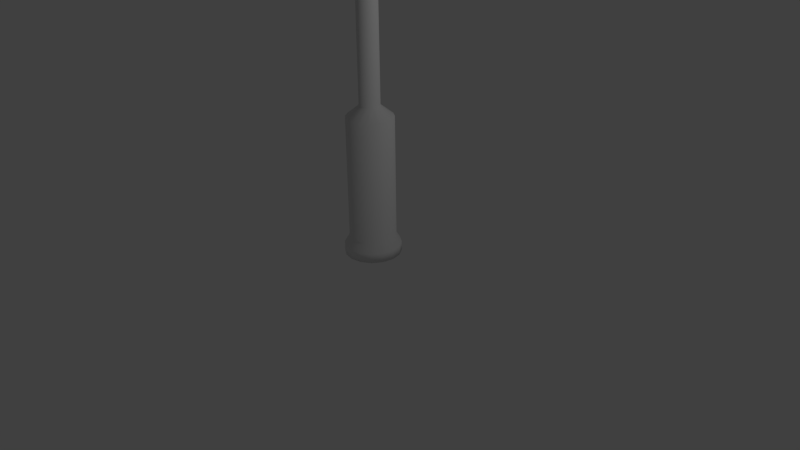# Source: Lamp_Post.blend  (saved by Blender 2.71.0; exported with 4.5.12 LTS)
import bpy
from mathutils import Matrix  # noqa: F401  (used for matrix-valued properties, if any)

bpy.ops.wm.read_factory_settings(use_empty=True)
scene = bpy.context.scene
scene.name = 'Scene'

# ---- collections
col_collection_1 = bpy.data.collections.new('Collection 1'); scene.collection.children.link(col_collection_1)

# ---- materials (node trees are filled in below, after node groups)
mat_lamp_post_lamp_cover = bpy.data.materials.new('Lamp Post Lamp Cover')
mat_lamp_post_lamp_cover.alpha_threshold = 0.0
mat_lamp_post_lamp_cover.use_transparent_shadow = False
mat_lamp_post_lamp_cover.roughness = 0.5
mat_lamp_post_lamp_cover.line_color = (0.0, 0.0, 0.0, 1.0)
mat_lamp_post_lamp = bpy.data.materials.new('Lamp Post Lamp')
mat_lamp_post_lamp.alpha_threshold = 0.0
mat_lamp_post_lamp.use_transparent_shadow = False
mat_lamp_post_lamp.roughness = 0.5
mat_lamp_post_lamp.line_color = (0.0, 0.0, 0.0, 1.0)
mat_lamp_post_arm = bpy.data.materials.new('Lamp Post Arm')
mat_lamp_post_arm.alpha_threshold = 0.0
mat_lamp_post_arm.use_transparent_shadow = False
mat_lamp_post_arm.roughness = 0.5
mat_lamp_post_arm.line_color = (0.0, 0.0, 0.0, 1.0)
mat_lamp_post_base = bpy.data.materials.new('Lamp Post Base')
mat_lamp_post_base.alpha_threshold = 0.0
mat_lamp_post_base.use_transparent_shadow = False
mat_lamp_post_base.roughness = 0.5
mat_lamp_post_base.line_color = (0.0, 0.0, 0.0, 1.0)

# ---- material node trees

# ---- world
world_world = bpy.data.worlds.new('World'); scene.world = world_world
world_world.color = (0.05088, 0.05088, 0.05088)
world_world.use_sun_shadow = False
world_world.sun_shadow_jitter_overblur = 0.0
world_world.cycles.sampling_method = 'MANUAL'
world_world.cycles.sample_map_resolution = 256

# ---- cameras
cam_camera = bpy.data.cameras.new('Camera')
cam_camera.clip_end = 100.0
cam_camera.lens = 35.0
cam_camera.sensor_width = 32.0
cam_camera.sensor_height = 18.0
cam_camera.ortho_scale = 7.314
cam_camera.dof.focus_distance = 0.0
cam_camera.dof.aperture_fstop = 128.0

# ---- lights
light_lamp = bpy.data.lights.new('Lamp', 'POINT')
light_lamp.transmission_factor = 0.0
light_lamp.cutoff_distance = 30.0
light_lamp.energy = 100.0
light_lamp.shadow_buffer_clip_start = 1.001
light_lamp.shadow_soft_size = 0.1
light_lamp.shadow_maximum_resolution = 0.006
light_lamp.use_absolute_resolution = True
light_lamp.cycles.use_multiple_importance_sampling = False

# ---- meshes
me_cube = bpy.data.meshes.new('Cube')
me_cube.from_pydata([(-0.6956, -2.546, 0.6083), (-0.6956, 0.6956, 0.6083), (0.6956, 0.6956, 0.6083), (0.6956, -2.546, 0.6083), (-0.4622, -2.118, 1.439), (-0.4622, 0.2674, 1.439), (0.4622, 0.2674, 1.439), (0.4622, -2.118, 1.439), (-0.572, -2.258, 0.7787), (-0.572, 0.4075, 0.7787), (0.572, 0.4075, 0.7787), (0.572, -2.258, 0.7787), (-0.4046, -2.147, 0.2617), (-0.4046, 0.2966, 0.2617), (0.4046, 0.2966, 0.2617), (0.4046, -2.147, 0.2617)], [], [(4, 5, 1, 0), (5, 6, 2, 1), (6, 7, 3, 2), (7, 4, 0, 3), (3, 0, 8, 11), (7, 6, 5, 4), (11, 8, 12, 15), (2, 3, 11, 10), (1, 2, 10, 9), (0, 1, 9, 8), (12, 13, 14, 15), (10, 11, 15, 14), (9, 10, 14, 13), (8, 9, 13, 12)])
me_cube.polygons.foreach_set('material_index', [0, 0, 0, 0, 0, 0, 1, 0, 0, 0, 1, 1, 1, 1])
_uv = me_cube.uv_layers.new(name='UVMap')
_uv.uv.foreach_set('vector', [0.598, 0.8229, 0.598, 0.1253, 0.8249, 0.0, 0.8249, 0.9482, 0.2935, 0.3197, 0.5366, 0.3197, 0.598, 0.5931, 0.2321, 0.5931, 0.8249, 0.8229, 0.8249, 0.1253, 0.9656, 0.0, 0.9656, 0.9482, 0.2321, 0.9317, 0.2321, 0.6613, 0.4778, 0.5931, 0.4778, 1.0, 0.01718, 6.974e-08, 0.2321, 0.0, 0.1767, 0.08428, 0.0, 0.08428, 0.5366, 0.0, 0.5366, 0.3197, 0.2935, 0.3197, 0.2935, 0.0, 0.7819, 0.8584, 0.7819, 0.4292, 1.0, 0.492, 1.0, 0.7956, 1.0, 0.0, 1.0, 0.9482, 0.9656, 0.8639, 0.9656, 0.08428, 0.2321, 0.9482, 0.01718, 0.9482, 2.508e-07, 0.8639, 0.1767, 0.8639, 0.2321, 0.0, 0.2321, 0.9482, 0.1767, 0.8639, 0.1767, 0.08428, 0.0, 0.9167, 8.603e-08, 0.0, 0.3337, 0.0, 0.3337, 0.9167, 0.7819, 0.0, 0.7819, 1.0, 0.5578, 0.9584, 0.5578, 0.04163, 0.7819, 0.4292, 0.7819, 0.0, 1.0, 0.06279, 1.0, 0.3664, 0.5578, 0.0, 0.5578, 1.0, 0.3337, 0.9584, 0.3337, 0.04163])
me_cube.materials.append(mat_lamp_post_lamp_cover)
me_cube.materials.append(mat_lamp_post_lamp)
me_cube.use_remesh_preserve_volume = False
me_cube.use_remesh_preserve_attributes = False
me_cube.use_mirror_vertex_groups = False
me_cube.update()
me_cylinder_002 = bpy.data.meshes.new('Cylinder.002')
me_cylinder_002.from_pydata([(1.145e-07, 0.1932, -0.136), (1.145e-07, 0.6663, 5.027), (0.05205, 0.1828, -0.136), (0.05205, 0.656, 5.027), (0.09617, 0.1533, -0.136), (0.09617, 0.6265, 5.027), (0.1257, 0.1092, -0.136), (0.1257, 0.5824, 5.027), (0.136, 0.05718, -0.136), (0.136, 0.5303, 5.027), (0.1257, 0.00513, -0.136), (0.1257, 0.4783, 5.027), (0.09617, -0.03899, -0.136), (0.09617, 0.4342, 5.027), (0.05205, -0.06847, -0.136), (0.05205, 0.4047, 5.027), (1.35e-07, -0.07883, -0.136), (1.35e-07, 0.3943, 5.027), (-0.05205, -0.06847, -0.136), (-0.05205, 0.4047, 5.027), (-0.09617, -0.03899, -0.136), (-0.09617, 0.4342, 5.027), (-0.1256, 0.00513, -0.136), (-0.1256, 0.4783, 5.027), (-0.136, 0.05718, -0.136), (-0.136, 0.5303, 5.027), (-0.1256, 0.1092, -0.136), (-0.1256, 0.5824, 5.027), (-0.09617, 0.1533, -0.136), (-0.09617, 0.6265, 5.027), (-0.05205, 0.1828, -0.136), (-0.05205, 0.656, 5.027)], [], [(0, 1, 3, 2), (2, 3, 5, 4), (4, 5, 7, 6), (6, 7, 9, 8), (8, 9, 11, 10), (10, 11, 13, 12), (12, 13, 15, 14), (14, 15, 17, 16), (16, 17, 19, 18), (18, 19, 21, 20), (20, 21, 23, 22), (22, 23, 25, 24), (24, 25, 27, 26), (26, 27, 29, 28), (3, 1, 31, 29, 27, 25, 23, 21, 19, 17, 15, 13, 11, 9, 7, 5), (30, 31, 1, 0), (28, 29, 31, 30), (0, 2, 4, 6, 8, 10, 12, 14, 16, 18, 20, 22, 24, 26, 28, 30)])
me_cylinder_002.polygons.foreach_set('use_smooth', [True] * 18)
_uv = me_cylinder_002.uv_layers.new(name='UVMap')
_uv.uv.foreach_set('vector', [0.2493, 0.2219, 0.2493, 0.7783, 0.1932, 0.7782, 0.1932, 0.2217, 0.1932, 0.2217, 0.1932, 0.7782, 0.1415, 0.778, 0.1414, 0.2215, 0.1414, 0.2215, 0.1415, 0.778, 0.1018, 0.7775, 0.1018, 0.221, 0.8982, 0.2225, 0.8982, 0.779, 0.8466, 0.7785, 0.8466, 0.222, 0.8466, 0.222, 0.8466, 0.7785, 0.7907, 0.778, 0.7907, 0.2215, 0.7907, 0.2215, 0.7907, 0.778, 0.739, 0.7775, 0.739, 0.221, 0.5799, 0.2214, 0.5799, 0.7779, 0.5402, 0.7776, 0.5402, 0.2211, 0.5402, 0.2211, 0.5402, 0.7776, 0.4884, 0.7775, 0.4884, 0.221, 0.4884, 0.221, 0.4884, 0.7775, 0.4323, 0.7776, 0.4323, 0.2211, 0.4323, 0.2211, 0.4323, 0.7776, 0.3805, 0.7779, 0.3805, 0.2214, 0.3805, 0.2214, 0.3805, 0.7779, 0.3409, 0.7783, 0.3409, 0.2219, 0.739, 0.221, 0.739, 0.7775, 0.6875, 0.778, 0.6875, 0.2215, 0.6875, 0.2215, 0.6875, 0.778, 0.6316, 0.7785, 0.6316, 0.222, 0.6316, 0.222, 0.6316, 0.7785, 0.5799, 0.779, 0.5799, 0.2225, 0.0, 0.0, 0.0, 0.0, 0.0, 0.0, 0.0, 0.0, 0.0, 0.0, 0.0, 0.0, 0.0, 0.0, 0.0, 0.0, 0.0, 0.0, 0.0, 0.0, 0.0, 0.0, 0.0, 0.0, 0.0, 0.0, 0.0, 0.0, 0.0, 0.0, 0.0, 0.0, 0.3012, 0.2217, 0.3012, 0.7782, 0.2493, 0.7783, 0.2493, 0.2219, 0.3409, 0.2215, 0.3409, 0.778, 0.3012, 0.7782, 0.3012, 0.2217, 0.0, 0.0, 0.0, 0.0, 0.0, 0.0, 0.0, 0.0, 0.0, 0.0, 0.0, 0.0, 0.0, 0.0, 0.0, 0.0, 0.0, 0.0, 0.0, 0.0, 0.0, 0.0, 0.0, 0.0, 0.0, 0.0, 0.0, 0.0, 0.0, 0.0, 0.0, 0.0])
me_cylinder_002.materials.append(mat_lamp_post_arm)
me_cylinder_002.use_remesh_preserve_volume = False
me_cylinder_002.use_remesh_preserve_attributes = False
me_cylinder_002.use_mirror_vertex_groups = False
me_cylinder_002.update()
me_cylinder_001 = bpy.data.meshes.new('Cylinder.001')
me_cylinder_001.from_pydata([(4.611e-08, 0.5987, 0.1105), (4.611e-08, 0.5987, 0.313), (0.2291, 0.5531, 0.1105), (0.2291, 0.5531, 0.313), (0.4233, 0.4233, 0.1105), (0.4233, 0.4233, 0.313), (0.5531, 0.2291, 0.1105), (0.5531, 0.2291, 0.313), (0.5987, -4.309e-08, 0.1105), (0.5987, -4.309e-08, 0.313), (0.5531, -0.2291, 0.1105), (0.5531, -0.2291, 0.313), (0.4233, -0.4233, 0.1105), (0.4233, -0.4233, 0.313), (0.2291, -0.5531, 0.1105), (0.2291, -0.5531, 0.313), (1.365e-07, -0.5987, 0.1105), (1.365e-07, -0.5987, 0.313), (-0.2291, -0.5531, 0.1105), (-0.2291, -0.5531, 0.313), (-0.4233, -0.4233, 0.1105), (-0.4233, -0.4233, 0.313), (-0.5531, -0.2291, 0.1105), (-0.5531, -0.2291, 0.313), (-0.5987, -9.784e-09, 0.1105), (-0.5987, -9.784e-09, 0.313), (-0.5531, 0.2291, 0.1105), (-0.5531, 0.2291, 0.313), (-0.4233, 0.4233, 0.1105), (-0.4233, 0.4233, 0.313), (-0.2291, 0.5531, 0.1105), (-0.2291, 0.5531, 0.313), (5.975e-08, 0.491, 0.49), (0.1879, 0.4536, 0.49), (0.3472, 0.3472, 0.49), (0.4536, 0.1879, 0.49), (0.491, -3.735e-08, 0.49), (0.4536, -0.1879, 0.49), (0.3472, -0.3472, 0.49), (0.1879, -0.4536, 0.49), (1.339e-07, -0.491, 0.49), (-0.1879, -0.4536, 0.49), (-0.3472, -0.3472, 0.49), (-0.4536, -0.1879, 0.49), (-0.491, -1.003e-08, 0.49), (-0.4536, 0.1879, 0.49), (-0.3472, 0.3472, 0.49), (-0.1879, 0.4536, 0.49), (1.382e-07, 0.491, 3.079), (0.1879, 0.4536, 3.079), (0.3472, 0.3472, 3.079), (0.4536, 0.1879, 3.079), (0.491, -3.735e-08, 3.079), (0.4536, -0.1879, 3.079), (0.3472, -0.3472, 3.079), (0.1879, -0.4536, 3.079), (2.123e-07, -0.491, 3.079), (-0.1879, -0.4536, 3.079), (-0.3472, -0.3472, 3.079), (-0.4536, -0.1879, 3.079), (-0.491, -1.003e-08, 3.079), (-0.4536, 0.1879, 3.079), (-0.3472, 0.3472, 3.079), (-0.1879, 0.4536, 3.079), (-1.139e-06, 0.2149, 3.302), (0.08226, 0.1986, 3.302), (0.152, 0.152, 3.302), (0.1986, 0.08226, 3.302), (0.2149, -2.318e-08, 3.302), (0.1986, -0.08226, 3.302), (0.152, -0.152, 3.302), (0.08226, -0.1986, 3.302), (-1.107e-06, -0.2149, 3.302), (-0.08226, -0.1986, 3.302), (-0.152, -0.152, 3.302), (-0.1986, -0.08226, 3.302), (-0.2149, -1.122e-08, 3.302), (-0.1986, 0.08226, 3.302), (-0.152, 0.152, 3.302), (-0.08226, 0.1986, 3.302), (-3.455e-06, 0.2149, 13.83), (0.08225, 0.1986, 13.83), (0.152, 0.152, 13.83), (0.1986, 0.08226, 13.83), (0.2149, -2.318e-08, 13.83), (0.1986, -0.08226, 13.83), (0.152, -0.152, 13.83), (0.08225, -0.1986, 13.83), (-3.422e-06, -0.2149, 13.83), (-0.08226, -0.1986, 13.83), (-0.152, -0.152, 13.83), (-0.1986, -0.08226, 13.83), (-0.2149, -1.122e-08, 13.83), (-0.1986, 0.08226, 13.83), (-0.152, 0.152, 13.83), (-0.08226, 0.1986, 13.83), (-0.06598, 0.1593, 13.92), (-0.1219, 0.1219, 13.92), (-0.1593, 0.06597, 13.92), (-0.1724, -1.173e-08, 13.92), (-0.1593, -0.06597, 13.92), (-0.1219, -0.1219, 13.92), (-0.06598, -0.1593, 13.92), (-3.474e-06, -0.1724, 13.92), (0.06597, -0.1593, 13.92), (0.1219, -0.1219, 13.92), (0.1593, -0.06597, 13.92), (0.1724, -2.133e-08, 13.92), (0.1593, 0.06597, 13.92), (0.1219, 0.1219, 13.92), (0.06597, 0.1593, 13.92), (-3.5e-06, 0.1724, 13.92)], [], [(0, 1, 3, 2), (2, 3, 5, 4), (4, 5, 7, 6), (6, 7, 9, 8), (8, 9, 11, 10), (10, 11, 13, 12), (12, 13, 15, 14), (14, 15, 17, 16), (16, 17, 19, 18), (18, 19, 21, 20), (20, 21, 23, 22), (22, 23, 25, 24), (24, 25, 27, 26), (26, 27, 29, 28), (11, 9, 36, 37), (30, 31, 1, 0), (28, 29, 31, 30), (0, 2, 4, 6, 8, 10, 12, 14, 16, 18, 20, 22, 24, 26, 28, 30), (43, 42, 58, 59), (1, 31, 47, 32), (3, 1, 32, 33), (17, 15, 39, 40), (23, 21, 42, 43), (7, 5, 34, 35), (29, 27, 45, 46), (13, 11, 37, 38), (19, 17, 40, 41), (25, 23, 43, 44), (9, 7, 35, 36), (31, 29, 46, 47), (15, 13, 38, 39), (21, 19, 41, 42), (5, 3, 33, 34), (27, 25, 44, 45), (49, 48, 64, 65), (41, 40, 56, 57), (39, 38, 54, 55), (37, 36, 52, 53), (32, 47, 63, 48), (35, 34, 50, 51), (46, 45, 61, 62), (33, 32, 48, 49), (44, 43, 59, 60), (42, 41, 57, 58), (40, 39, 55, 56), (38, 37, 53, 54), (36, 35, 51, 52), (47, 46, 62, 63), (34, 33, 49, 50), (45, 44, 60, 61), (66, 65, 81, 82), (60, 59, 75, 76), (58, 57, 73, 74), (56, 55, 71, 72), (54, 53, 69, 70), (52, 51, 67, 68), (63, 62, 78, 79), (50, 49, 65, 66), (61, 60, 76, 77), (59, 58, 74, 75), (57, 56, 72, 73), (55, 54, 70, 71), (53, 52, 68, 69), (48, 63, 79, 64), (51, 50, 66, 67), (62, 61, 77, 78), (77, 76, 92, 93), (75, 74, 90, 91), (73, 72, 88, 89), (71, 70, 86, 87), (69, 68, 84, 85), (64, 79, 95, 80), (67, 66, 82, 83), (78, 77, 93, 94), (65, 64, 80, 81), (76, 75, 91, 92), (74, 73, 89, 90), (72, 71, 87, 88), (70, 69, 85, 86), (68, 67, 83, 84), (79, 78, 94, 95), (94, 93, 98, 97), (90, 89, 102, 101), (86, 85, 106, 105), (95, 94, 97, 96), (93, 92, 99, 98), (89, 88, 103, 102), (85, 84, 107, 106), (81, 80, 111, 110), (83, 82, 109, 108), (88, 87, 104, 103), (92, 91, 100, 99), (84, 83, 108, 107), (82, 81, 110, 109), (91, 90, 101, 100), (87, 86, 105, 104), (80, 95, 96, 111), (110, 111, 96, 97, 98, 99, 100, 101, 102, 103, 104, 105, 106, 107, 108, 109)])
me_cylinder_001.polygons.foreach_set('use_smooth', [True] * 98)
_uv = me_cylinder_001.uv_layers.new(name='UVMap')
_uv.uv.foreach_set('vector', [0.2957, 0.2834, 0.2957, 0.2644, 0.3474, 0.2644, 0.3474, 0.2834, 0.3474, 0.2834, 0.3474, 0.2644, 0.3952, 0.2632, 0.3952, 0.2822, 0.3952, 0.2822, 0.3952, 0.2632, 0.4318, 0.2609, 0.4318, 0.2799, 1.0, 0.001216, 1.0, 0.02025, 0.9522, 0.01904, 0.9522, 0.0, 0.9522, 0.0, 0.9522, 0.01904, 0.9004, 0.01904, 0.9004, 1.062e-09, 0.9004, 1.062e-09, 0.9004, 0.01904, 0.8526, 0.02025, 0.8526, 0.001216, 0.6687, 0.2822, 0.6687, 0.2632, 0.7165, 0.2644, 0.7165, 0.2834, 0.7165, 0.2834, 0.7165, 0.2644, 0.7682, 0.2644, 0.7682, 0.2834, 0.7682, 0.2834, 0.7682, 0.2644, 0.816, 0.2632, 0.816, 0.2822, 0.816, 0.2822, 0.816, 0.2632, 0.8526, 0.2609, 0.8526, 0.2799, 0.4847, 0.2822, 0.4847, 0.2632, 0.5325, 0.2644, 0.5325, 0.2834, 0.5325, 0.2834, 0.5325, 0.2644, 0.5843, 0.2644, 0.5843, 0.2834, 0.5843, 0.2834, 0.5843, 0.2644, 0.6321, 0.2632, 0.6321, 0.2822, 0.6321, 0.2822, 0.6321, 0.2632, 0.6687, 0.2609, 0.6687, 0.2799, 0.9004, 0.01904, 0.9522, 0.01904, 0.9475, 0.03712, 0.9051, 0.03712, 0.2479, 0.2822, 0.2479, 0.2632, 0.2957, 0.2644, 0.2957, 0.2834, 0.2113, 0.2799, 0.2113, 0.2609, 0.2479, 0.2632, 0.2479, 0.2822, 0.6407, 0.395, 0.5889, 0.395, 0.5411, 0.3865, 0.5045, 0.3708, 0.4847, 0.3503, 0.4847, 0.3281, 0.5045, 0.3076, 0.5411, 0.2919, 0.5889, 0.2834, 0.6407, 0.2834, 0.6885, 0.2919, 0.7251, 0.3076, 0.7449, 0.3281, 0.7449, 0.3503, 0.7251, 0.3708, 0.6885, 0.3865, 0.5372, 0.2463, 0.498, 0.2453, 0.498, 0.001842, 0.5372, 0.002839, 0.2957, 0.2644, 0.2479, 0.2632, 0.2611, 0.2453, 0.3003, 0.2463, 0.3474, 0.2644, 0.2957, 0.2644, 0.3003, 0.2463, 0.3428, 0.2463, 0.7682, 0.2644, 0.7165, 0.2644, 0.7211, 0.2463, 0.7636, 0.2463, 0.5325, 0.2644, 0.4847, 0.2632, 0.498, 0.2453, 0.5372, 0.2463, 0.4318, 0.2609, 0.3952, 0.2632, 0.382, 0.2453, 0.412, 0.2435, 0.6687, 0.2609, 0.6321, 0.2632, 0.6188, 0.2453, 0.6488, 0.2435, 0.8526, 0.02025, 0.9004, 0.01904, 0.9051, 0.03712, 0.8659, 0.03811, 0.816, 0.2632, 0.7682, 0.2644, 0.7636, 0.2463, 0.8028, 0.2453, 0.5843, 0.2644, 0.5325, 0.2644, 0.5372, 0.2463, 0.5796, 0.2463, 0.9522, 0.01904, 1.0, 0.02025, 0.9867, 0.03811, 0.9475, 0.03712, 0.2479, 0.2632, 0.2113, 0.2609, 0.2311, 0.2435, 0.2611, 0.2453, 0.7165, 0.2644, 0.6687, 0.2632, 0.6819, 0.2453, 0.7211, 0.2463, 0.8526, 0.2609, 0.816, 0.2632, 0.8028, 0.2453, 0.8328, 0.2435, 0.3952, 0.2632, 0.3474, 0.2644, 0.3428, 0.2463, 0.382, 0.2453, 0.6321, 0.2632, 0.5843, 0.2644, 0.5796, 0.2463, 0.6188, 0.2453, 0.2575, 0.368, 0.2275, 0.3551, 0.2783, 0.3405, 0.2915, 0.3461, 0.8028, 0.2453, 0.7636, 0.2463, 0.7636, 0.002839, 0.8028, 0.001842, 0.7211, 0.2463, 0.6819, 0.2453, 0.6819, 0.001842, 0.7211, 0.002839, 0.9051, 0.03712, 0.9475, 0.03712, 0.9475, 0.2806, 0.9051, 0.2806, 0.3003, 0.2463, 0.2611, 0.2453, 0.2611, 0.001842, 0.3003, 0.002839, 0.412, 0.2435, 0.382, 0.2453, 0.382, 0.001842, 0.412, 0.0, 0.6488, 0.2435, 0.6188, 0.2453, 0.6188, 0.001842, 0.6488, 0.0, 0.3428, 0.2463, 0.3003, 0.2463, 0.3003, 0.002839, 0.3428, 0.002839, 0.5796, 0.2463, 0.5372, 0.2463, 0.5372, 0.002839, 0.5796, 0.002839, 0.8328, 0.2435, 0.8028, 0.2453, 0.8028, 0.001842, 0.8328, 0.0, 0.7636, 0.2463, 0.7211, 0.2463, 0.7211, 0.002839, 0.7636, 0.002839, 0.8659, 0.03811, 0.9051, 0.03712, 0.9051, 0.2806, 0.8659, 0.2816, 0.9475, 0.03712, 0.9867, 0.03811, 0.9867, 0.2816, 0.9475, 0.2806, 0.2611, 0.2453, 0.2311, 0.2435, 0.2311, 0.0, 0.2611, 0.001842, 0.382, 0.2453, 0.3428, 0.2463, 0.3428, 0.002839, 0.382, 0.001842, 0.6188, 0.2453, 0.5796, 0.2463, 0.5796, 0.002839, 0.6188, 0.001842, 0.01314, 0.0004365, 0.0303, 0.0, 0.0303, 0.9896, 0.01314, 0.9901, 0.2575, 0.2904, 0.2967, 0.2834, 0.3086, 0.3091, 0.2915, 0.3122, 0.3392, 0.2834, 0.3784, 0.2904, 0.3444, 0.3122, 0.3272, 0.3091, 0.4084, 0.3032, 0.4246, 0.3201, 0.3646, 0.3252, 0.3575, 0.3178, 0.4246, 0.3383, 0.4084, 0.3551, 0.3575, 0.3405, 0.3646, 0.3331, 0.3784, 0.368, 0.3392, 0.3749, 0.3272, 0.3492, 0.3444, 0.3461, 0.2113, 0.3383, 0.2113, 0.3201, 0.2712, 0.3252, 0.2712, 0.3331, 0.2967, 0.3749, 0.2575, 0.368, 0.2915, 0.3461, 0.3086, 0.3492, 0.2275, 0.3032, 0.2575, 0.2904, 0.2915, 0.3122, 0.2783, 0.3178, 0.2967, 0.2834, 0.3392, 0.2834, 0.3272, 0.3091, 0.3086, 0.3091, 0.3784, 0.2904, 0.4084, 0.3032, 0.3575, 0.3178, 0.3444, 0.3122, 0.4246, 0.3201, 0.4246, 0.3383, 0.3646, 0.3331, 0.3646, 0.3252, 0.4084, 0.3551, 0.3784, 0.368, 0.3444, 0.3461, 0.3575, 0.3405, 0.2275, 0.3551, 0.2113, 0.3383, 0.2712, 0.3331, 0.2783, 0.3405, 0.3392, 0.3749, 0.2967, 0.3749, 0.3086, 0.3492, 0.3272, 0.3492, 0.2113, 0.3201, 0.2275, 0.3032, 0.2783, 0.3178, 0.2712, 0.3252, 0.1584, 0.0004365, 0.1755, 0.0, 0.1755, 0.9896, 0.1584, 0.9901, 0.1941, 0.0, 0.2113, 0.0004365, 0.2113, 0.9901, 0.1941, 0.9896, 0.09232, 0.0004365, 0.1095, 0.0, 0.1095, 0.9896, 0.09232, 0.9901, 0.1281, 2.265e-08, 0.1452, 0.0004365, 0.1452, 0.9901, 0.1281, 0.9896, 0.449, 2.265e-08, 0.4676, 0.0, 0.4676, 0.9896, 0.449, 0.9896, 0.04888, 0.0, 0.06604, 0.0004365, 0.06604, 0.9901, 0.04888, 0.9896, 1.452e-07, 0.001243, 0.01314, 0.0004365, 0.01314, 0.9901, 0.0, 0.9909, 0.1452, 0.001243, 0.1584, 0.0004365, 0.1584, 0.9901, 0.1452, 0.9909, 0.0303, 0.0, 0.04888, 0.0, 0.04888, 0.9896, 0.0303, 0.9896, 0.1755, 0.0, 0.1941, 0.0, 0.1941, 0.9896, 0.1755, 0.9896, 0.07918, 0.001243, 0.09232, 0.0004365, 0.09232, 0.9901, 0.07918, 0.9909, 0.1095, 0.0, 0.1281, 2.265e-08, 0.1281, 0.9896, 0.1095, 0.9896, 0.4318, 0.0004365, 0.449, 2.265e-08, 0.449, 0.9896, 0.4318, 0.9901, 0.4676, 0.0, 0.4847, 0.0004365, 0.4847, 0.9901, 0.4676, 0.9896, 0.06604, 0.0004365, 0.07918, 0.001243, 0.07918, 0.9909, 0.06604, 0.9901, 0.1452, 0.9909, 0.1584, 0.9901, 0.1636, 0.9994, 0.1531, 1.0, 0.07918, 0.9909, 0.09232, 0.9901, 0.09756, 0.9994, 0.08702, 1.0, 0.4318, 0.9901, 0.449, 0.9896, 0.4508, 0.999, 0.4371, 0.9994, 0.06604, 0.9901, 0.07918, 0.9909, 0.07134, 1.0, 0.06081, 0.9994, 0.1584, 0.9901, 0.1755, 0.9896, 0.1774, 0.999, 0.1636, 0.9994, 0.09232, 0.9901, 0.1095, 0.9896, 0.1113, 0.999, 0.09756, 0.9994, 0.449, 0.9896, 0.4676, 0.9896, 0.4657, 0.999, 0.4508, 0.999, 0.0303, 0.9896, 0.04888, 0.9896, 0.04704, 0.999, 0.03214, 0.999, 0.0, 0.9909, 0.01314, 0.9901, 0.01837, 0.9994, 0.007837, 1.0, 0.1095, 0.9896, 0.1281, 0.9896, 0.1262, 0.999, 0.1113, 0.999, 0.1755, 0.9896, 0.1941, 0.9896, 0.1923, 0.999, 0.1774, 0.999, 0.4676, 0.9896, 0.4847, 0.9901, 0.4795, 0.9994, 0.4657, 0.999, 0.01314, 0.9901, 0.0303, 0.9896, 0.03214, 0.999, 0.01837, 0.9994, 0.1941, 0.9896, 0.2113, 0.9901, 0.206, 0.9994, 0.1923, 0.999, 0.1281, 0.9896, 0.1452, 0.9901, 0.14, 0.9994, 0.1262, 0.999, 0.04888, 0.9896, 0.06604, 0.9901, 0.06081, 0.9994, 0.04704, 0.999, 0.8198, 0.2963, 0.8198, 0.3027, 0.8141, 0.3086, 0.8036, 0.3131, 0.7898, 0.3155, 0.7749, 0.3155, 0.7611, 0.3131, 0.7506, 0.3086, 0.7449, 0.3027, 0.7449, 0.2963, 0.7506, 0.2904, 0.7611, 0.2859, 0.7749, 0.2834, 0.7898, 0.2834, 0.8036, 0.2859, 0.8141, 0.2904])
me_cylinder_001.materials.append(mat_lamp_post_base)
me_cylinder_001.use_remesh_preserve_volume = False
me_cylinder_001.use_remesh_preserve_attributes = False
me_cylinder_001.use_mirror_vertex_groups = False
me_cylinder_001.update()

# ---- objects
ob_lamp_post_lamp = bpy.data.objects.new('Lamp Post Lamp', me_cube)
ob_lamp_post_arm = bpy.data.objects.new('Lamp Post Arm', me_cylinder_002)
ob_lamp_post_base = bpy.data.objects.new('Lamp Post Base', me_cylinder_001)
ob_lamp = bpy.data.objects.new('Lamp', light_lamp)
ob_camera = bpy.data.objects.new('Camera', cam_camera)

# ---- transforms, parenting, visibility, modifiers, constraints
ob_lamp_post_lamp.location = (0.0, -2.173, 8.092)
ob_lamp_post_lamp.rotation_euler = (-0.132, -0.0, 0.0)
ob_lamp_post_lamp.scale = (0.2414, 0.2414, 0.2414)
ob_lamp_post_lamp.lineart.crease_threshold = 0.0
_m = ob_lamp_post_lamp.modifiers.new('Bevel', 'BEVEL')
_m.width = 0.049
_m.width_pct = 0.049
_m.segments = 4
_m.limit_method = 'NONE'
_m.spread = 0.0
ob_lamp_post_arm.location = (0.0, -0.1227, 8.089)
ob_lamp_post_arm.rotation_euler = (1.571, -0.0, 0.0)
ob_lamp_post_arm.scale = (0.3961, 0.3961, 0.3961)
ob_lamp_post_arm.lineart.crease_threshold = 0.0
ob_lamp_post_base.location = (0.0, 0.0, 0.0)
ob_lamp_post_base.scale = (0.6072, 0.6072, 0.6072)
ob_lamp_post_base.lineart.crease_threshold = 0.0
ob_lamp.location = (4.076, 1.005, 5.904)
ob_lamp.rotation_euler = (0.6503, 0.05522, 1.866)
ob_lamp.lock_rotations_4d = False
ob_lamp.empty_display_type = 'ARROWS'
ob_lamp.color = (0.0, 0.0, 0.0, 0.0)
ob_lamp.lineart.crease_threshold = 0.0
ob_camera.location = (7.481, -6.508, 5.344)
ob_camera.rotation_euler = (1.109, 0.01082, 0.8149)
ob_camera.lock_rotations_4d = False
ob_camera.empty_display_type = 'ARROWS'
ob_camera.color = (0.0, 0.0, 0.0, 0.0)
ob_camera.display_type = 'WIRE'
ob_camera.lineart.crease_threshold = 0.0

# ---- collection membership
col_collection_1.objects.link(ob_lamp_post_lamp)
col_collection_1.objects.link(ob_lamp_post_arm)
col_collection_1.objects.link(ob_lamp_post_base)
col_collection_1.objects.link(ob_lamp)
col_collection_1.objects.link(ob_camera)

# ---- scene / render settings (as saved in the file)
scene.camera = ob_camera
scene.frame_start = 1; scene.frame_end = 250; scene.frame_set(1)
scene.render.engine = 'BLENDER_EEVEE_NEXT'
scene.render.resolution_percentage = 50
scene.render.dither_intensity = 0.0
scene.cycles.use_denoising = False
scene.cycles.samples = 10
scene.cycles.sampling_pattern = 'TABULATED_SOBOL'
scene.cycles.light_sampling_threshold = 0.0
scene.cycles.use_adaptive_sampling = False
scene.cycles.use_light_tree = False
scene.cycles.blur_glossy = 0.0
scene.cycles.volume_bounces = 1
scene.cycles.pixel_filter_type = 'GAUSSIAN'
scene.cycles.sample_clamp_indirect = 0.0
scene.view_settings.view_transform = 'Standard'
bpy.context.view_layer.update()
